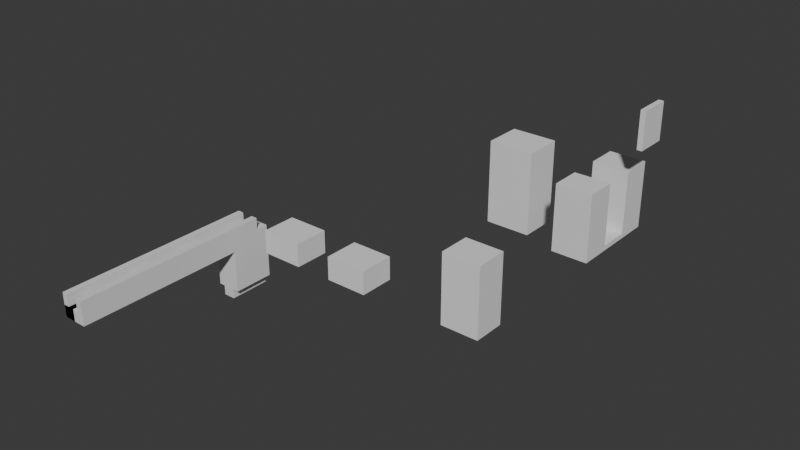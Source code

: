 # Source: GreyBox.blend  (saved by Blender 4.0.36; exported with 4.5.12 LTS)
import bpy
from mathutils import Matrix  # noqa: F401  (used for matrix-valued properties, if any)

bpy.ops.wm.read_factory_settings(use_empty=True)
scene = bpy.context.scene
scene.name = 'Scene'

# ---- collections
col_collection = bpy.data.collections.new('Collection'); scene.collection.children.link(col_collection)

# ---- materials (node trees are filled in below, after node groups)
mat_material = bpy.data.materials.new('Material')
mat_material.alpha_threshold = 0.0
mat_material.use_transparent_shadow = False
mat_material.roughness = 0.5
mat_material.line_color = (0.0, 0.0, 0.0, 1.0)

# ---- material node trees
mat_material.use_nodes = True; mat_material.node_tree.nodes.clear()
_N = mat_material.node_tree.nodes; _L = mat_material.node_tree.links
n0 = _N.new('ShaderNodeOutputMaterial'); n0.name = 'Material Output'; n0.location = (300, 300)
n1 = _N.new('ShaderNodeBsdfPrincipled'); n1.name = 'Principled BSDF'; n1.location = (10, 300)
n1.inputs[3].default_value = 1.45
_L.new(n1.outputs[0], n0.inputs[0])
n0.is_active_output = True

# ---- world
world_world = bpy.data.worlds.new('World'); scene.world = world_world
world_world.use_nodes = True; world_world.node_tree.nodes.clear()
_N = world_world.node_tree.nodes; _L = world_world.node_tree.links
n0 = _N.new('ShaderNodeOutputWorld'); n0.name = 'World Output'; n0.location = (300, 300)
n1 = _N.new('ShaderNodeBackground'); n1.name = 'Background'; n1.location = (10, 300)
n1.inputs[0].default_value = (0.05088, 0.05088, 0.05088, 1.0)
_L.new(n1.outputs[0], n0.inputs[0])
n0.is_active_output = True
world_world.color = (0.05088, 0.05088, 0.05088)
world_world.use_sun_shadow = False
world_world.sun_shadow_jitter_overblur = 0.0

# ---- meshes
me_cube = bpy.data.meshes.new('Cube')
me_cube.from_pydata([(3.042, 4.034, 1.0), (3.042, 4.034, -1.0), (3.042, -1.0, 1.0), (3.042, -1.0, -1.0), (-1.0, 4.034, 1.0), (-0.9882, 4.034, -1.0), (-1.0, -1.0, 1.0), (-0.9882, -1.0, -1.0), (1.981, 4.034, -1.0), (-0.002405, 4.034, -1.0), (1.981, -1.0, 1.0), (-0.002405, -1.0, 1.0), (-0.002405, -1.0, -1.0), (1.981, -1.0, -1.0), (-0.002405, 4.034, 1.0), (1.981, 4.034, 1.0), (-0.002405, -1.0, 3.007), (-1.0, -1.0, 3.007), (3.042, 4.034, 3.007), (3.042, -1.0, 3.007), (-1.0, 4.034, 3.007), (1.981, 4.034, 3.007), (1.981, -1.0, 3.007), (-0.002405, 4.034, 3.007), (-0.002405, 8.993, -1.0), (-0.9882, 8.993, -1.0), (3.042, 8.993, 1.0), (3.042, 8.993, -1.0), (-1.0, 8.993, 1.0), (1.981, 8.993, 1.0), (1.981, 8.993, -1.0), (-0.002405, 8.993, 1.0), (1.981, 8.993, 3.002), (3.042, 8.993, 3.002), (-1.0, 8.993, 3.002), (-0.002405, 8.993, 3.002), (-0.002405, 13.01, -1.0), (-0.9882, 13.01, -1.0), (3.042, 13.01, 1.0), (3.042, 13.01, -1.0), (-1.0, 13.01, 1.0), (1.981, 13.01, 1.0), (1.981, 13.01, -1.0), (-0.002405, 13.01, 1.0), (-0.9882, 18.01, -1.0), (3.042, 18.01, -1.0), (-0.002405, 18.01, -1.0), (3.042, 18.01, 1.0), (1.981, 13.01, 2.996), (3.042, 13.01, 2.996), (-1.0, 13.01, 2.996), (-0.002405, 13.01, 2.996), (-1.0, 18.01, 1.0), (1.981, 18.01, 1.0), (1.981, 18.01, -1.0), (-0.002405, 18.01, 1.0), (1.981, 18.01, 2.996), (3.042, 18.01, 2.996), (-1.0, 18.01, 2.996), (-0.002405, 18.01, 2.996), (1.981, 22.02, 1.0), (1.981, 22.02, -1.0), (-0.002405, 22.02, 1.0), (-0.002405, 22.02, -1.0), (-0.003604, 27.02, 1.006), (1.98, 27.02, -0.9937), (-0.003604, 27.02, -0.9937), (1.98, 27.02, 1.006), (-1.0, 22.01, 1.0), (-0.9882, 22.01, -1.0), (3.042, 22.01, -1.0), (3.042, 22.01, 1.0), (1.981, 22.01, 2.996), (3.042, 22.01, 2.996), (-1.0, 22.01, 2.996), (-0.002405, 22.01, 2.996), (1.98, 27.01, 3.002), (-1.001, 27.01, 1.006), (-0.9882, 27.01, -0.9937), (3.042, 27.01, 1.006), (3.042, 27.01, -0.9937), (3.042, 27.01, 3.002), (-1.001, 27.01, 3.002), (-0.003604, 27.01, 3.002), (-1.002, 31.97, 3.009), (-1.002, 31.97, 1.013), (-0.004795, 31.97, 3.009), (3.042, 31.97, 1.013), (3.042, 31.97, 3.009), (3.042, 31.97, -0.9874), (1.979, 31.97, 3.009), (1.979, 31.98, 1.013), (-0.9882, 31.97, -0.9874), (-0.004795, 31.98, 1.013), (-0.004795, 31.98, -0.9874), (1.979, 31.98, -0.9874), (1.98, 27.03, -8.098), (-0.003604, 27.03, -8.098), (1.979, 31.99, -8.092), (-0.004795, 31.99, -8.092), (1.98, 27.03, -9.732), (-0.003604, 27.03, -9.732), (1.979, 31.99, -9.726), (-0.004795, 31.99, -9.726), (-0.004795, 34.01, -8.089), (1.979, 34.01, -8.089), (-0.004795, 34.01, -9.723), (1.979, 34.01, -9.723), (-0.9882, 27.02, -0.9937), (-0.9882, 27.03, -8.098), (-0.9882, 31.99, -8.092), (3.042, 27.02, -0.9937), (3.042, 31.99, -8.092), (3.042, 27.03, -8.098), (-0.005385, 34.01, -0.9861), (-0.005271, 34.01, -8.089), (1.978, 34.01, -8.089), (1.978, 34.01, -0.9861), (-0.9888, 34.0, -0.9861), (-0.9887, 34.01, -8.089), (3.041, 34.01, -8.089), (3.041, 34.0, -0.9861), (3.041, 33.99, 1.013), (-1.003, 33.99, 1.013), (-0.005499, 34.0, 1.013), (1.978, 34.0, 1.013)], [], [(15, 10, 22, 21), (12, 11, 6, 7), (7, 6, 4, 5), (8, 1, 3, 13), (1, 0, 2, 3), (14, 9, 24, 31), (0, 1, 27, 26), (9, 14, 15, 8), (5, 9, 12, 7), (9, 8, 13, 12), (3, 2, 10, 13), (13, 10, 11, 12), (6, 11, 16, 17), (15, 14, 11, 10), (23, 20, 17, 16), (18, 21, 22, 19), (4, 6, 17, 20), (20, 23, 35, 34), (2, 0, 18, 19), (11, 14, 23, 16), (10, 2, 19, 22), (15, 21, 32, 29), (27, 30, 42, 39), (31, 24, 36, 43), (4, 14, 31, 28), (5, 4, 28, 25), (1, 8, 30, 27), (9, 5, 25, 24), (8, 15, 29, 30), (15, 0, 26, 29), (30, 24, 9, 8), (31, 28, 34, 35), (26, 29, 32, 33), (18, 0, 26, 33), (21, 18, 33, 32), (4, 20, 34, 28), (23, 14, 31, 35), (49, 38, 47, 57), (50, 51, 59, 58), (25, 28, 40, 37), (24, 25, 37, 36), (30, 29, 41, 42), (26, 38, 49, 33), (40, 28, 34, 50), (26, 27, 39, 38), (24, 36, 42, 30), (41, 43, 31, 29), (29, 31, 24, 30), (41, 42, 36, 43), (34, 35, 51, 50), (32, 33, 49, 48), (65, 67, 91, 95), (31, 43, 51, 35), (52, 58, 74, 68), (51, 43, 55, 59), (41, 29, 32, 48), (38, 39, 45, 47), (45, 54, 61, 70), (53, 56, 72, 60), (37, 40, 52, 44), (43, 36, 46, 55), (41, 48, 56, 53), (36, 37, 44, 46), (42, 41, 53, 54), (39, 42, 54, 45), (48, 49, 57, 56), (40, 50, 58, 52), (36, 42, 54, 46), (53, 60, 62, 55), (60, 62, 63, 61), (54, 53, 60, 61), (55, 46, 63, 62), (46, 54, 61, 63), (62, 63, 66, 64), (68, 74, 82, 77), (69, 68, 77, 78), (70, 61, 65, 80), (57, 47, 71, 73), (46, 44, 69, 63), (55, 46, 54, 53), (56, 57, 73, 72), (47, 45, 70, 71), (59, 55, 62, 75), (44, 52, 68, 69), (58, 59, 75, 74), (76, 81, 88, 90), (82, 83, 86, 84), (67, 76, 90, 91), (73, 71, 79, 81), (72, 73, 81, 76), (63, 69, 78, 66), (71, 70, 80, 79), (60, 72, 76, 67), (75, 62, 64, 83), (61, 60, 67, 65), (74, 75, 83, 82), (66, 63, 61, 65), (85, 93, 124, 123), (87, 89, 121, 122), (93, 85, 84, 86), (87, 91, 90, 88), (83, 64, 93, 86), (78, 77, 85, 92), (64, 66, 94, 93), (79, 80, 89, 87), (80, 65, 95, 89), (77, 82, 84, 85), (81, 79, 87, 88), (66, 78, 92, 94), (64, 66, 65, 67), (93, 64, 67, 91), (91, 93, 94, 95), (65, 66, 97, 96), (96, 97, 101, 100), (66, 94, 92, 108), (110, 92, 118, 119), (94, 95, 98, 99), (102, 100, 101, 103), (102, 103, 106, 107), (98, 96, 100, 102), (97, 99, 103, 101), (104, 105, 107, 106), (99, 98, 105, 104), (98, 102, 107, 105), (103, 99, 104, 106), (108, 92, 110, 109), (98, 95, 117, 116), (97, 66, 108, 109), (99, 97, 109, 110), (89, 111, 113, 112), (65, 96, 113, 111), (95, 65, 111, 89), (96, 98, 112, 113), (116, 117, 121, 120), (114, 115, 119, 118), (95, 89, 121, 117), (99, 110, 119, 115), (94, 99, 115, 114), (92, 94, 114, 118), (112, 98, 116, 120), (89, 112, 120, 121), (117, 114, 115, 116), (117, 125, 122, 121), (118, 123, 124, 114), (95, 91, 125, 117), (92, 85, 123, 118), (91, 87, 122, 125), (93, 94, 114, 124), (125, 124, 114, 117)])
_uv = me_cube.uv_layers.new(name='UVMap')
_uv.uv.foreach_set('vector', [0.7039, 0.5, 0.7039, 0.75, 0.7039, 0.75, 0.7039, 0.5, 0.375, 0.9122, 0.625, 0.9122, 0.625, 1.0, 0.375, 1.0, 0.375, 0.0, 0.625, 0.0, 0.625, 0.25, 0.375, 0.25, 0.2961, 0.5, 0.375, 0.5, 0.375, 0.75, 0.2961, 0.75, 0.375, 0.5, 0.625, 0.5, 0.625, 0.75, 0.375, 0.75, 0.625, 0.3378, 0.375, 0.3378, 0.375, 0.3378, 0.625, 0.3378, 0.625, 0.5, 0.375, 0.5, 0.375, 0.5, 0.625, 0.5, 0.375, 0.3378, 0.625, 0.3378, 0.625, 0.4211, 0.375, 0.4211, 0.125, 0.5, 0.2128, 0.5, 0.2128, 0.75, 0.125, 0.75, 0.2128, 0.5, 0.2961, 0.5, 0.2961, 0.75, 0.2128, 0.75, 0.375, 0.75, 0.625, 0.75, 0.625, 0.8289, 0.375, 0.8289, 0.375, 0.8289, 0.625, 0.8289, 0.625, 0.9122, 0.375, 0.9122, 0.625, 1.0, 0.625, 0.9122, 0.625, 0.9122, 0.625, 1.0, 0.7039, 0.5, 0.7872, 0.5, 0.7872, 0.75, 0.7039, 0.75, 0.7872, 0.5, 0.875, 0.5, 0.875, 0.75, 0.7872, 0.75, 0.625, 0.5, 0.7039, 0.5, 0.7039, 0.75, 0.625, 0.75, 0.625, 0.25, 0.625, 0.0, 0.625, 0.0, 0.625, 0.25, 0.875, 0.5, 0.7872, 0.5, 0.7872, 0.5, 0.875, 0.5, 0.625, 0.75, 0.625, 0.5, 0.625, 0.5, 0.625, 0.75, 0.7872, 0.75, 0.7872, 0.5, 0.7872, 0.5, 0.7872, 0.75, 0.625, 0.8289, 0.625, 0.75, 0.625, 0.75, 0.625, 0.8289, 0.7039, 0.5, 0.7039, 0.5, 0.7039, 0.5, 0.7039, 0.5, 0.375, 0.5, 0.2961, 0.5, 0.2961, 0.5, 0.375, 0.5, 0.625, 0.3378, 0.375, 0.3378, 0.375, 0.3378, 0.625, 0.3378, 0.625, 0.25, 0.625, 0.3378, 0.625, 0.3378, 0.625, 0.25, 0.375, 0.25, 0.625, 0.25, 0.625, 0.25, 0.375, 0.25, 0.375, 0.5, 0.2961, 0.5, 0.2961, 0.5, 0.375, 0.5, 0.2128, 0.5, 0.125, 0.5, 0.125, 0.5, 0.2128, 0.5, 0.375, 0.4211, 0.625, 0.4211, 0.625, 0.4211, 0.375, 0.4211, 0.625, 0.4211, 0.625, 0.5, 0.625, 0.5, 0.625, 0.4211, 0.0, 0.0, 0.0, 0.0, 0.0, 0.0, 0.0, 0.0, 0.625, 0.3378, 0.625, 0.25, 0.625, 0.25, 0.625, 0.3378, 0.625, 0.5, 0.625, 0.4211, 0.625, 0.4211, 0.625, 0.5, 0.625, 0.5, 0.625, 0.5, 0.625, 0.5, 0.625, 0.5, 0.7039, 0.5, 0.625, 0.5, 0.625, 0.5, 0.7039, 0.5, 0.625, 0.25, 0.625, 0.25, 0.625, 0.25, 0.625, 0.25, 0.7872, 0.5, 0.7872, 0.5, 0.7872, 0.5, 0.7872, 0.5, 0.625, 0.5, 0.625, 0.5, 0.625, 0.5, 0.625, 0.5, 0.625, 0.25, 0.625, 0.3378, 0.625, 0.3378, 0.625, 0.25, 0.375, 0.25, 0.625, 0.25, 0.625, 0.25, 0.375, 0.25, 0.2128, 0.5, 0.125, 0.5, 0.125, 0.5, 0.2128, 0.5, 0.375, 0.4211, 0.625, 0.4211, 0.625, 0.4211, 0.375, 0.4211, 0.625, 0.5, 0.625, 0.5, 0.625, 0.5, 0.625, 0.5, 0.625, 0.25, 0.625, 0.25, 0.625, 0.25, 0.625, 0.25, 0.625, 0.5, 0.375, 0.5, 0.375, 0.5, 0.625, 0.5, 0.0, 0.0, 0.0, 0.0, 0.0, 0.0, 0.0, 0.0, 0.625, 0.4211, 0.625, 0.3378, 0.625, 0.3378, 0.625, 0.4211, 0.0, 0.0, 0.0, 0.0, 0.0, 0.0, 0.0, 0.0, 0.0, 0.0, 0.0, 0.0, 0.0, 0.0, 0.0, 0.0, 0.625, 0.25, 0.625, 0.3378, 0.625, 0.3378, 0.625, 0.25, 0.625, 0.4211, 0.625, 0.5, 0.625, 0.5, 0.625, 0.4211, 0.375, 0.4211, 0.625, 0.4211, 0.625, 0.4211, 0.375, 0.4211, 0.625, 0.3378, 0.625, 0.3378, 0.625, 0.3378, 0.625, 0.3378, 0.625, 0.25, 0.625, 0.25, 0.625, 0.25, 0.625, 0.25, 0.625, 0.3378, 0.625, 0.3378, 0.625, 0.3378, 0.625, 0.3378, 0.625, 0.4211, 0.625, 0.4211, 0.625, 0.4211, 0.625, 0.4211, 0.625, 0.5, 0.375, 0.5, 0.375, 0.5, 0.625, 0.5, 0.375, 0.5, 0.2961, 0.5, 0.2961, 0.5, 0.375, 0.5, 0.625, 0.4211, 0.625, 0.4211, 0.625, 0.4211, 0.625, 0.4211, 0.375, 0.25, 0.625, 0.25, 0.625, 0.25, 0.375, 0.25, 0.625, 0.3378, 0.375, 0.3378, 0.375, 0.3378, 0.625, 0.3378, 0.625, 0.4211, 0.625, 0.4211, 0.625, 0.4211, 0.625, 0.4211, 0.2128, 0.5, 0.125, 0.5, 0.125, 0.5, 0.2128, 0.5, 0.375, 0.4211, 0.625, 0.4211, 0.625, 0.4211, 0.375, 0.4211, 0.375, 0.5, 0.2961, 0.5, 0.2961, 0.5, 0.375, 0.5, 0.625, 0.4211, 0.625, 0.5, 0.625, 0.5, 0.625, 0.4211, 0.625, 0.25, 0.625, 0.25, 0.625, 0.25, 0.625, 0.25, 0.0, 0.0, 0.0, 0.0, 0.0, 0.0, 0.0, 0.0, 0.0, 0.0, 0.0, 0.0, 0.0, 0.0, 0.0, 0.0, 0.0, 0.0, 0.0, 0.0, 0.0, 0.0, 0.0, 0.0, 0.375, 0.4211, 0.625, 0.4211, 0.625, 0.4211, 0.375, 0.4211, 0.625, 0.3378, 0.375, 0.3378, 0.375, 0.3378, 0.625, 0.3378, 0.0, 0.0, 0.0, 0.0, 0.0, 0.0, 0.0, 0.0, 0.625, 0.3378, 0.375, 0.3378, 0.375, 0.3378, 0.625, 0.3378, 0.625, 0.25, 0.625, 0.25, 0.625, 0.25, 0.625, 0.25, 0.375, 0.25, 0.625, 0.25, 0.625, 0.25, 0.375, 0.25, 0.375, 0.5, 0.2961, 0.5, 0.2961, 0.5, 0.375, 0.5, 0.625, 0.5, 0.625, 0.5, 0.625, 0.5, 0.625, 0.5, 0.2128, 0.5, 0.125, 0.5, 0.125, 0.5, 0.2128, 0.5, 0.0, 0.0, 0.0, 0.0, 0.0, 0.0, 0.0, 0.0, 0.625, 0.4211, 0.625, 0.5, 0.625, 0.5, 0.625, 0.4211, 0.625, 0.5, 0.375, 0.5, 0.375, 0.5, 0.625, 0.5, 0.625, 0.3378, 0.625, 0.3378, 0.625, 0.3378, 0.625, 0.3378, 0.375, 0.25, 0.625, 0.25, 0.625, 0.25, 0.375, 0.25, 0.625, 0.25, 0.625, 0.3378, 0.625, 0.3378, 0.625, 0.25, 0.625, 0.4211, 0.625, 0.5, 0.625, 0.5, 0.625, 0.4211, 0.625, 0.25, 0.625, 0.3378, 0.625, 0.3378, 0.625, 0.25, 0.625, 0.4211, 0.625, 0.4211, 0.625, 0.4211, 0.625, 0.4211, 0.625, 0.5, 0.625, 0.5, 0.625, 0.5, 0.625, 0.5, 0.625, 0.4211, 0.625, 0.5, 0.625, 0.5, 0.625, 0.4211, 0.2128, 0.5, 0.125, 0.5, 0.125, 0.5, 0.2128, 0.5, 0.625, 0.5, 0.375, 0.5, 0.375, 0.5, 0.625, 0.5, 0.625, 0.4211, 0.625, 0.4211, 0.625, 0.4211, 0.625, 0.4211, 0.625, 0.3378, 0.625, 0.3378, 0.625, 0.3378, 0.625, 0.3378, 0.375, 0.4211, 0.625, 0.4211, 0.625, 0.4211, 0.375, 0.4211, 0.625, 0.25, 0.625, 0.3378, 0.625, 0.3378, 0.625, 0.25, 0.0, 0.0, 0.0, 0.0, 0.0, 0.0, 0.0, 0.0, 0.625, 0.25, 0.625, 0.3378, 0.625, 0.3378, 0.625, 0.25, 0.625, 0.5, 0.375, 0.5, 0.375, 0.5, 0.625, 0.5, 0.625, 0.3378, 0.625, 0.25, 0.625, 0.25, 0.625, 0.3378, 0.625, 0.5, 0.625, 0.4211, 0.625, 0.4211, 0.625, 0.5, 0.625, 0.3378, 0.625, 0.3378, 0.625, 0.3378, 0.625, 0.3378, 0.375, 0.25, 0.625, 0.25, 0.625, 0.25, 0.375, 0.25, 0.625, 0.3378, 0.375, 0.3378, 0.375, 0.3378, 0.625, 0.3378, 0.625, 0.5, 0.375, 0.5, 0.375, 0.5, 0.625, 0.5, 0.375, 0.5, 0.2961, 0.5, 0.2961, 0.5, 0.375, 0.5, 0.625, 0.25, 0.625, 0.25, 0.625, 0.25, 0.625, 0.25, 0.625, 0.5, 0.625, 0.5, 0.625, 0.5, 0.625, 0.5, 0.2128, 0.5, 0.125, 0.5, 0.125, 0.5, 0.2128, 0.5, 0.0, 0.0, 0.0, 0.0, 0.0, 0.0, 0.0, 0.0, 0.0, 0.0, 0.0, 0.0, 0.0, 0.0, 0.0, 0.0, 0.0, 0.0, 0.0, 0.0, 0.0, 0.0, 0.0, 0.0, 0.0, 0.0, 0.0, 0.0, 0.0, 0.0, 0.0, 0.0, 0.0, 0.0, 0.0, 0.0, 0.0, 0.0, 0.0, 0.0, 0.375, 0.3378, 0.375, 0.3378, 0.375, 0.3378, 0.375, 0.3378, 0.2128, 0.5, 0.2128, 0.5, 0.2128, 0.5, 0.2128, 0.5, 0.0, 0.0, 0.0, 0.0, 0.0, 0.0, 0.0, 0.0, 0.0, 0.0, 0.0, 0.0, 0.0, 0.0, 0.0, 0.0, 0.0, 0.0, 0.0, 0.0, 0.0, 0.0, 0.0, 0.0, 0.2961, 0.5, 0.2961, 0.5, 0.2961, 0.5, 0.2961, 0.5, 0.2128, 0.5, 0.2128, 0.5, 0.2128, 0.5, 0.2128, 0.5, 0.0, 0.0, 0.0, 0.0, 0.0, 0.0, 0.0, 0.0, 0.0, 0.0, 0.0, 0.0, 0.0, 0.0, 0.0, 0.0, 0.2961, 0.5, 0.2961, 0.5, 0.2961, 0.5, 0.2961, 0.5, 0.2128, 0.5, 0.2128, 0.5, 0.2128, 0.5, 0.2128, 0.5, 0.2128, 0.5, 0.2128, 0.5, 0.2128, 0.5, 0.2128, 0.5, 0.0, 0.0, 0.0, 0.0, 0.0, 0.0, 0.0, 0.0, 0.0, 0.0, 0.0, 0.0, 0.0, 0.0, 0.0, 0.0, 0.2128, 0.5, 0.2128, 0.5, 0.2128, 0.5, 0.2128, 0.5, 0.2961, 0.5, 0.2961, 0.5, 0.2961, 0.5, 0.2961, 0.5, 0.0, 0.0, 0.0, 0.0, 0.0, 0.0, 0.0, 0.0, 0.375, 0.4211, 0.375, 0.4211, 0.375, 0.4211, 0.375, 0.4211, 0.2961, 0.5, 0.2961, 0.5, 0.2961, 0.5, 0.2961, 0.5, 0.0, 0.0, 0.0, 0.0, 0.0, 0.0, 0.0, 0.0, 0.0, 0.0, 0.0, 0.0, 0.0, 0.0, 0.0, 0.0, 0.375, 0.4211, 0.375, 0.4211, 0.375, 0.4211, 0.375, 0.4211, 0.2128, 0.5, 0.2128, 0.5, 0.2128, 0.5, 0.2128, 0.5, 0.0, 0.0, 0.0, 0.0, 0.0, 0.0, 0.0, 0.0, 0.375, 0.3378, 0.375, 0.3378, 0.375, 0.3378, 0.375, 0.3378, 0.2961, 0.5, 0.2961, 0.5, 0.2961, 0.5, 0.2961, 0.5, 0.2961, 0.5, 0.2961, 0.5, 0.2961, 0.5, 0.2961, 0.5, 0.0, 0.0, 0.0, 0.0, 0.0, 0.0, 0.0, 0.0, 0.375, 0.4211, 0.625, 0.4211, 0.625, 0.5, 0.375, 0.5, 0.375, 0.25, 0.625, 0.25, 0.625, 0.3378, 0.375, 0.3378, 0.375, 0.4211, 0.625, 0.4211, 0.625, 0.4211, 0.375, 0.4211, 0.375, 0.25, 0.625, 0.25, 0.625, 0.25, 0.375, 0.25, 0.625, 0.4211, 0.625, 0.5, 0.625, 0.5, 0.625, 0.4211, 0.625, 0.3378, 0.375, 0.3378, 0.375, 0.3378, 0.625, 0.3378, 0.0, 0.0, 0.0, 0.0, 0.0, 0.0, 0.0, 0.0])
me_cube.materials.append(mat_material)
me_cube.use_mirror_vertex_groups = False
me_cube.update()
me_cube_002 = bpy.data.meshes.new('Cube.002')
me_cube_002.from_pydata([(-3.484, -2.932, -1.955), (-3.484, -2.932, 1.955), (-3.484, 2.932, -1.955), (-3.484, 2.932, 1.955), (3.484, -2.932, -1.955), (3.484, -2.932, 1.955), (3.484, 2.932, -1.955), (3.484, 2.932, 1.955)], [], [(0, 1, 3, 2), (2, 3, 7, 6), (6, 7, 5, 4), (4, 5, 1, 0), (2, 6, 4, 0), (7, 3, 1, 5)])
_uv = me_cube_002.uv_layers.new(name='UVMap')
_uv.uv.foreach_set('vector', [0.375, 0.0, 0.625, 0.0, 0.625, 0.25, 0.375, 0.25, 0.375, 0.25, 0.625, 0.25, 0.625, 0.5, 0.375, 0.5, 0.375, 0.5, 0.625, 0.5, 0.625, 0.75, 0.375, 0.75, 0.375, 0.75, 0.625, 0.75, 0.625, 1.0, 0.375, 1.0, 0.125, 0.5, 0.375, 0.5, 0.375, 0.75, 0.125, 0.75, 0.625, 0.5, 0.875, 0.5, 0.875, 0.75, 0.625, 0.75])
me_cube_002.update()
me_cube_003 = bpy.data.meshes.new('Cube.003')
me_cube_003.from_pydata([(-1.0, -1.0, -1.0), (-1.0, -1.0, 1.0), (-1.0, 1.0, -1.0), (-1.0, 1.0, 1.0), (1.0, -1.0, -1.0), (1.0, -1.0, 1.0), (1.0, 1.0, -1.0), (1.0, 1.0, 1.0)], [], [(0, 1, 3, 2), (2, 3, 7, 6), (6, 7, 5, 4), (4, 5, 1, 0), (2, 6, 4, 0), (7, 3, 1, 5)])
_uv = me_cube_003.uv_layers.new(name='UVMap')
_uv.uv.foreach_set('vector', [0.375, 0.0, 0.625, 0.0, 0.625, 0.25, 0.375, 0.25, 0.375, 0.25, 0.625, 0.25, 0.625, 0.5, 0.375, 0.5, 0.375, 0.5, 0.625, 0.5, 0.625, 0.75, 0.375, 0.75, 0.375, 0.75, 0.625, 0.75, 0.625, 1.0, 0.375, 1.0, 0.125, 0.5, 0.375, 0.5, 0.375, 0.75, 0.125, 0.75, 0.625, 0.5, 0.875, 0.5, 0.875, 0.75, 0.625, 0.75])
me_cube_003.update()
me_cube_004 = bpy.data.meshes.new('Cube.004')
me_cube_004.from_pydata([(-3.484, -2.932, -1.955), (-3.484, -2.932, 1.955), (-3.484, 2.932, -1.955), (-3.484, 2.932, 1.955), (3.484, -2.932, -1.955), (3.484, -2.932, 1.955), (3.484, 2.932, -1.955), (3.484, 2.932, 1.955)], [], [(0, 1, 3, 2), (2, 3, 7, 6), (6, 7, 5, 4), (4, 5, 1, 0), (2, 6, 4, 0), (7, 3, 1, 5)])
_uv = me_cube_004.uv_layers.new(name='UVMap')
_uv.uv.foreach_set('vector', [0.375, 0.0, 0.625, 0.0, 0.625, 0.25, 0.375, 0.25, 0.375, 0.25, 0.625, 0.25, 0.625, 0.5, 0.375, 0.5, 0.375, 0.5, 0.625, 0.5, 0.625, 0.75, 0.375, 0.75, 0.375, 0.75, 0.625, 0.75, 0.625, 1.0, 0.375, 1.0, 0.125, 0.5, 0.375, 0.5, 0.375, 0.75, 0.125, 0.75, 0.625, 0.5, 0.875, 0.5, 0.875, 0.75, 0.625, 0.75])
me_cube_004.update()
me_cube_005 = bpy.data.meshes.new('Cube.005')
me_cube_005.from_pydata([(-3.484, -2.932, -10.86), (-3.484, -2.932, 1.955), (-3.484, 2.932, -10.86), (-3.484, 2.932, 1.955), (3.484, -2.932, -10.86), (3.484, -2.932, 1.955), (3.484, 2.932, -10.86), (3.484, 2.932, 1.955)], [], [(0, 1, 3, 2), (2, 3, 7, 6), (6, 7, 5, 4), (4, 5, 1, 0), (2, 6, 4, 0), (7, 3, 1, 5)])
_uv = me_cube_005.uv_layers.new(name='UVMap')
_uv.uv.foreach_set('vector', [0.375, 0.0, 0.625, 0.0, 0.625, 0.25, 0.375, 0.25, 0.375, 0.25, 0.625, 0.25, 0.625, 0.5, 0.375, 0.5, 0.375, 0.5, 0.625, 0.5, 0.625, 0.75, 0.375, 0.75, 0.375, 0.75, 0.625, 0.75, 0.625, 1.0, 0.375, 1.0, 0.125, 0.5, 0.375, 0.5, 0.375, 0.75, 0.125, 0.75, 0.625, 0.5, 0.875, 0.5, 0.875, 0.75, 0.625, 0.75])
me_cube_005.update()
me_cube_006 = bpy.data.meshes.new('Cube.006')
me_cube_006.from_pydata([(-3.484, -2.932, -6.406), (-3.484, -2.932, 6.406), (-3.484, 2.932, -6.406), (-3.484, 2.932, 6.406), (3.484, -2.932, -6.406), (3.484, -2.932, 6.406), (3.484, 2.932, -6.406), (3.484, 2.932, 6.406)], [], [(0, 1, 3, 2), (2, 3, 7, 6), (6, 7, 5, 4), (4, 5, 1, 0), (2, 6, 4, 0), (7, 3, 1, 5)])
_uv = me_cube_006.uv_layers.new(name='UVMap')
_uv.uv.foreach_set('vector', [0.375, 0.0, 0.625, 0.0, 0.625, 0.25, 0.375, 0.25, 0.375, 0.25, 0.625, 0.25, 0.625, 0.5, 0.375, 0.5, 0.375, 0.5, 0.625, 0.5, 0.625, 0.75, 0.375, 0.75, 0.375, 0.75, 0.625, 0.75, 0.625, 1.0, 0.375, 1.0, 0.125, 0.5, 0.375, 0.5, 0.375, 0.75, 0.125, 0.75, 0.625, 0.5, 0.875, 0.5, 0.875, 0.75, 0.625, 0.75])
me_cube_006.update()
me_cube_007 = bpy.data.meshes.new('Cube.007')
me_cube_007.from_pydata([(-3.484, -2.932, -0.4814), (-3.484, -2.932, 0.4814), (-3.484, 2.961, -0.4814), (-3.484, 2.961, 0.4814), (3.484, -2.932, -0.4814), (3.484, -2.932, 0.4814), (3.484, 2.961, -0.4814), (3.484, 2.961, 0.4814)], [], [(0, 1, 3, 2), (2, 3, 7, 6), (6, 7, 5, 4), (4, 5, 1, 0), (2, 6, 4, 0), (7, 3, 1, 5)])
_uv = me_cube_007.uv_layers.new(name='UVMap')
_uv.uv.foreach_set('vector', [0.375, 0.0, 0.625, 0.0, 0.625, 0.25, 0.375, 0.25, 0.375, 0.25, 0.625, 0.25, 0.625, 0.5, 0.375, 0.5, 0.375, 0.5, 0.625, 0.5, 0.625, 0.75, 0.375, 0.75, 0.375, 0.75, 0.625, 0.75, 0.625, 1.0, 0.375, 1.0, 0.125, 0.5, 0.375, 0.5, 0.375, 0.75, 0.125, 0.75, 0.625, 0.5, 0.875, 0.5, 0.875, 0.75, 0.625, 0.75])
me_cube_007.update()
me_cube_008 = bpy.data.meshes.new('Cube.008')
me_cube_008.from_pydata([(-3.484, -2.932, -0.4814), (-3.484, -2.932, 0.4814), (-3.484, 2.961, -0.4814), (-3.484, 2.961, 0.4814), (3.484, -2.932, -0.4814), (3.484, -2.932, 0.4814), (3.484, 2.961, -0.4814), (3.484, 2.961, 0.4814)], [], [(0, 1, 3, 2), (2, 3, 7, 6), (6, 7, 5, 4), (4, 5, 1, 0), (2, 6, 4, 0), (7, 3, 1, 5)])
_uv = me_cube_008.uv_layers.new(name='UVMap')
_uv.uv.foreach_set('vector', [0.375, 0.0, 0.625, 0.0, 0.625, 0.25, 0.375, 0.25, 0.375, 0.25, 0.625, 0.25, 0.625, 0.5, 0.375, 0.5, 0.375, 0.5, 0.625, 0.5, 0.625, 0.75, 0.375, 0.75, 0.375, 0.75, 0.625, 0.75, 0.625, 1.0, 0.375, 1.0, 0.125, 0.5, 0.375, 0.5, 0.375, 0.75, 0.125, 0.75, 0.625, 0.5, 0.875, 0.5, 0.875, 0.75, 0.625, 0.75])
me_cube_008.update()
me_cube_009 = bpy.data.meshes.new('Cube.009')
me_cube_009.from_pydata([(-3.484, -2.932, -6.406), (-3.484, -2.932, 6.406), (-3.484, 2.932, -6.406), (-3.484, 2.932, 6.406), (3.484, -2.932, -6.406), (3.484, -2.932, 6.406), (3.484, 2.932, -6.406), (3.484, 2.932, 6.406)], [], [(0, 1, 3, 2), (2, 3, 7, 6), (6, 7, 5, 4), (4, 5, 1, 0), (2, 6, 4, 0), (7, 3, 1, 5)])
_uv = me_cube_009.uv_layers.new(name='UVMap')
_uv.uv.foreach_set('vector', [0.375, 0.0, 0.625, 0.0, 0.625, 0.25, 0.375, 0.25, 0.375, 0.25, 0.625, 0.25, 0.625, 0.5, 0.375, 0.5, 0.375, 0.5, 0.625, 0.5, 0.625, 0.75, 0.375, 0.75, 0.375, 0.75, 0.625, 0.75, 0.625, 1.0, 0.375, 1.0, 0.125, 0.5, 0.375, 0.5, 0.375, 0.75, 0.125, 0.75, 0.625, 0.5, 0.875, 0.5, 0.875, 0.75, 0.625, 0.75])
me_cube_009.update()
me_cube_010 = bpy.data.meshes.new('Cube.010')
me_cube_010.from_pydata([(-3.484, -2.932, -6.406), (-3.484, -2.932, 6.406), (-3.484, 2.932, -6.406), (-3.484, 2.932, 6.406), (3.484, -2.932, -6.406), (3.484, -2.932, 6.406), (3.484, 2.932, -6.406), (3.484, 2.932, 6.406)], [], [(0, 1, 3, 2), (2, 3, 7, 6), (6, 7, 5, 4), (4, 5, 1, 0), (2, 6, 4, 0), (7, 3, 1, 5)])
_uv = me_cube_010.uv_layers.new(name='UVMap')
_uv.uv.foreach_set('vector', [0.375, 0.0, 0.625, 0.0, 0.625, 0.25, 0.375, 0.25, 0.375, 0.25, 0.625, 0.25, 0.625, 0.5, 0.375, 0.5, 0.375, 0.5, 0.625, 0.5, 0.625, 0.75, 0.375, 0.75, 0.375, 0.75, 0.625, 0.75, 0.625, 1.0, 0.375, 1.0, 0.125, 0.5, 0.375, 0.5, 0.375, 0.75, 0.125, 0.75, 0.625, 0.5, 0.875, 0.5, 0.875, 0.75, 0.625, 0.75])
me_cube_010.update()

# ---- objects
ob_cube = bpy.data.objects.new('Cube', me_cube)
ob_cube_001 = bpy.data.objects.new('Cube.001', me_cube_002)
ob_cube_002 = bpy.data.objects.new('Cube.002', me_cube_003)
ob_cube_003 = bpy.data.objects.new('Cube.003', me_cube_004)
ob_cube_004 = bpy.data.objects.new('Cube.004', me_cube_005)
ob_cube_005 = bpy.data.objects.new('Cube.005', me_cube_006)
ob_cube_006 = bpy.data.objects.new('Cube.006', me_cube_007)
ob_cube_007 = bpy.data.objects.new('Cube.007', me_cube_008)
ob_cube_008 = bpy.data.objects.new('Cube.008', me_cube_009)
ob_cube_009 = bpy.data.objects.new('Cube.009', me_cube_010)

# ---- transforms, parenting, visibility, modifiers, constraints
ob_cube.location = (0.0, 0.0, 0.0)
ob_cube.lock_rotations_4d = False
ob_cube.empty_display_type = 'ARROWS'
ob_cube.lineart.crease_threshold = 0.0
ob_cube_001.location = (10.45, 32.98, 0.9081)
ob_cube_002.location = (0.0, 0.0, 0.0)
ob_cube_003.location = (23.53, 33.05, 0.9081)
ob_cube_004.location = (35.45, 45.07, 0.9081)
ob_cube_005.location = (35.45, 76.1, -3.543)
ob_cube_006.location = (35.45, 82.0, -9.467)
ob_cube_007.location = (43.51, 82.0, 13.53)
ob_cube_007.rotation_euler = (-1.344e-07, 1.571, 0.0)
ob_cube_008.location = (35.45, 87.98, -3.543)
ob_cube_009.location = (19.43, 81.64, -3.543)
ob_cube_009.scale = (1.253, 1.253, 1.253)

# ---- collection membership
col_collection.objects.link(ob_cube)
col_collection.objects.link(ob_cube_001)
col_collection.objects.link(ob_cube_002)
col_collection.objects.link(ob_cube_003)
col_collection.objects.link(ob_cube_004)
col_collection.objects.link(ob_cube_005)
col_collection.objects.link(ob_cube_006)
col_collection.objects.link(ob_cube_007)
col_collection.objects.link(ob_cube_008)
col_collection.objects.link(ob_cube_009)

# ---- scene / render settings (as saved in the file)
scene.frame_start = 1; scene.frame_end = 250; scene.frame_set(117)
scene.render.engine = 'BLENDER_EEVEE_NEXT'
scene.cycles.sampling_pattern = 'TABULATED_SOBOL'
bpy.context.view_layer.update()

# ---- added for rendering (the .blend has no active camera and no usable light): camera, sun
cam_auto = bpy.data.cameras.new('AutoCamera')
cam_auto.lens = 50.0
cam_auto.sensor_width = 36.0
cam_auto.clip_end = 1725.32
ob_auto_camera = bpy.data.objects.new('AutoCamera', cam_auto)
scene.collection.objects.link(ob_auto_camera)
ob_auto_camera.location = (119.806, -73.0149, 81.3719)
ob_auto_camera.rotation_euler = (1.09748, -7.21219e-08, 0.694738)
scene.camera = ob_auto_camera
light_auto_sun = bpy.data.lights.new('AutoSun', 'SUN')
light_auto_sun.energy = 3.0
light_auto_sun.angle = 0.0523599
ob_auto_sun = bpy.data.objects.new('AutoSun', light_auto_sun)
scene.collection.objects.link(ob_auto_sun)
ob_auto_sun.rotation_euler = (0.872665, 0.174533, 0.523599)
bpy.context.view_layer.update()

